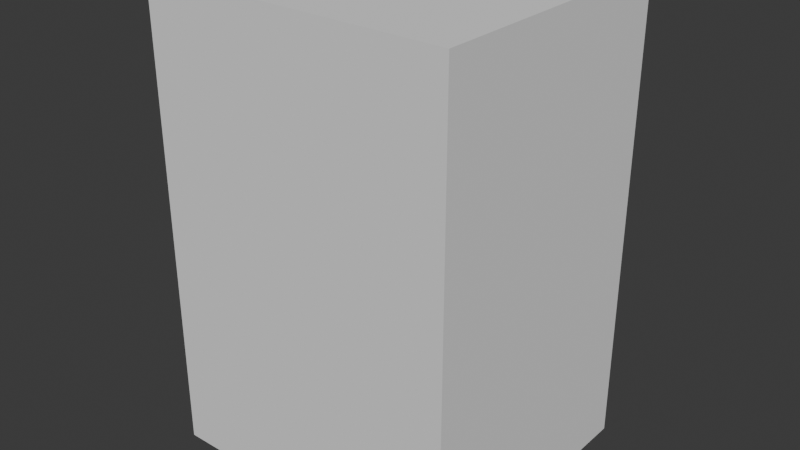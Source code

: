# Source: birch_tree_01.blend  (saved by Blender 4.3.32; exported with 4.5.12 LTS)
import bpy
from mathutils import Matrix  # noqa: F401  (used for matrix-valued properties, if any)

bpy.ops.wm.read_factory_settings(use_empty=True)
scene = bpy.context.scene
scene.name = 'Scene'

# ---- collections
col_birch_tree_01 = bpy.data.collections.new('birch_tree_01'); scene.collection.children.link(col_birch_tree_01)
col_birch_tree_01_002 = bpy.data.collections.new('birch_tree_01.002'); col_birch_tree_01.children.link(col_birch_tree_01_002)

# ---- materials (node trees are filled in below, after node groups)
mat_color_palette = bpy.data.materials.new('color_palette')

# ---- material node trees

# ---- world
world_world = bpy.data.worlds.new('World'); scene.world = world_world
world_world.use_nodes = True; world_world.node_tree.nodes.clear()
_N = world_world.node_tree.nodes; _L = world_world.node_tree.links
n0 = _N.new('ShaderNodeOutputWorld'); n0.name = 'World Output'; n0.location = (300, 300)
n1 = _N.new('ShaderNodeBackground'); n1.name = 'Background'; n1.location = (10, 300)
n1.inputs[0].default_value = (0.05088, 0.05088, 0.05088, 1.0)
_L.new(n1.outputs[0], n0.inputs[0])
n0.is_active_output = True
world_world.color = (0.05088, 0.05088, 0.05088)
world_world.use_sun_shadow = False
world_world.sun_shadow_jitter_overblur = 0.0

# ---- meshes
me_cube_019 = bpy.data.meshes.new('Cube.019')
me_cube_019.from_pydata([(-1.0, -1.0, -1.0), (-1.0, -1.0, 1.0), (-1.0, 1.0, -1.0), (-1.0, 1.0, 1.0), (1.0, -1.0, -1.0), (1.0, -1.0, 1.0), (1.0, 1.0, -1.0), (1.0, 1.0, 1.0)], [], [(0, 1, 3, 2), (2, 3, 7, 6), (6, 7, 5, 4), (4, 5, 1, 0), (2, 6, 4, 0), (7, 3, 1, 5)])
_uv = me_cube_019.uv_layers.new(name='UVMap')
_uv.uv.foreach_set('vector', [0.375, 0.0, 0.625, 0.0, 0.625, 0.25, 0.375, 0.25, 0.375, 0.25, 0.625, 0.25, 0.625, 0.5, 0.375, 0.5, 0.375, 0.5, 0.625, 0.5, 0.625, 0.75, 0.375, 0.75, 0.375, 0.75, 0.625, 0.75, 0.625, 1.0, 0.375, 1.0, 0.125, 0.5, 0.375, 0.5, 0.375, 0.75, 0.125, 0.75, 0.625, 0.5, 0.875, 0.5, 0.875, 0.75, 0.625, 0.75])
me_cube_019.update()
me_cube_020 = bpy.data.meshes.new('Cube.020')
me_cube_020.from_pydata([(-1.0, -1.0, -1.0), (-1.0, -1.0, 1.0), (-1.0, 1.0, -1.0), (-1.0, 1.0, 1.0), (1.0, -1.0, -1.0), (1.0, -1.0, 1.0), (1.0, 1.0, -1.0), (1.0, 1.0, 1.0)], [], [(0, 1, 3, 2), (2, 3, 7, 6), (6, 7, 5, 4), (4, 5, 1, 0), (2, 6, 4, 0), (7, 3, 1, 5)])
_uv = me_cube_020.uv_layers.new(name='UVMap')
_uv.uv.foreach_set('vector', [0.375, 0.0, 0.625, 0.0, 0.625, 0.25, 0.375, 0.25, 0.375, 0.25, 0.625, 0.25, 0.625, 0.5, 0.375, 0.5, 0.375, 0.5, 0.625, 0.5, 0.625, 0.75, 0.375, 0.75, 0.375, 0.75, 0.625, 0.75, 0.625, 1.0, 0.375, 1.0, 0.125, 0.5, 0.375, 0.5, 0.375, 0.75, 0.125, 0.75, 0.625, 0.5, 0.875, 0.5, 0.875, 0.75, 0.625, 0.75])
me_cube_020.update()
me_scene_001 = bpy.data.meshes.new('Scene.001')
me_scene_001.from_pydata([], [], [])
me_scene_001.materials.append(None)
me_scene_001.update()

# ---- objects
ob_collision = bpy.data.objects.new('COLLISION', me_cube_019)
ob_bound_box = bpy.data.objects.new('BOUND_BOX', me_cube_020)
ob_pp_birch_tree_06_002 = bpy.data.objects.new('PP_Birch_Tree_06.002', me_scene_001)

# ---- transforms, parenting, visibility, modifiers, constraints
ob_collision.location = (0.02021, 0.08397, 4.432)
ob_collision.scale = (0.5, 0.5, 4.432)
ob_collision.display_type = 'BOUNDS'
ob_collision.display_bounds_type = 'CYLINDER'
ob_bound_box.location = (0.02021, 0.08397, 4.432)
ob_bound_box.scale = (2.945, 2.582, 4.432)
ob_bound_box.display_type = 'BOUNDS'
ob_pp_birch_tree_06_002.location = (0.0, 0.0, 0.0)
ob_pp_birch_tree_06_002.rotation_mode = 'QUATERNION'
ob_pp_birch_tree_06_002.rotation_quaternion = (1.0, 0.0, 0.0, 0.0)
ob_pp_birch_tree_06_002.material_slots[0].link = 'OBJECT'; ob_pp_birch_tree_06_002.material_slots[0].material = mat_color_palette

# ---- collection membership
col_birch_tree_01.objects.link(ob_collision)
col_birch_tree_01.objects.link(ob_bound_box)
col_birch_tree_01_002.objects.link(ob_pp_birch_tree_06_002)

# ---- scene / render settings (as saved in the file)
scene.frame_start = 1; scene.frame_end = 250; scene.frame_set(1)
scene.render.engine = 'BLENDER_EEVEE_NEXT'
scene.cycles.sampling_pattern = 'TABULATED_SOBOL'
scene.eevee.ray_tracing_options.trace_max_roughness = 0.0
bpy.context.view_layer.update()

# ---- added for rendering (the .blend has no active camera and no usable light): camera, sun
cam_auto = bpy.data.cameras.new('AutoCamera')
cam_auto.lens = 50.0
cam_auto.sensor_width = 36.0
cam_auto.clip_end = 1000.0
ob_auto_camera = bpy.data.objects.new('AutoCamera', cam_auto)
scene.collection.objects.link(ob_auto_camera)
ob_auto_camera.location = (10.965, -13.0498, 13.1877)
ob_auto_camera.rotation_euler = (1.09748, -7.21219e-08, 0.694738)
scene.camera = ob_auto_camera
light_auto_sun = bpy.data.lights.new('AutoSun', 'SUN')
light_auto_sun.energy = 3.0
light_auto_sun.angle = 0.0523599
ob_auto_sun = bpy.data.objects.new('AutoSun', light_auto_sun)
scene.collection.objects.link(ob_auto_sun)
ob_auto_sun.rotation_euler = (0.872665, 0.174533, 0.523599)
bpy.context.view_layer.update()
